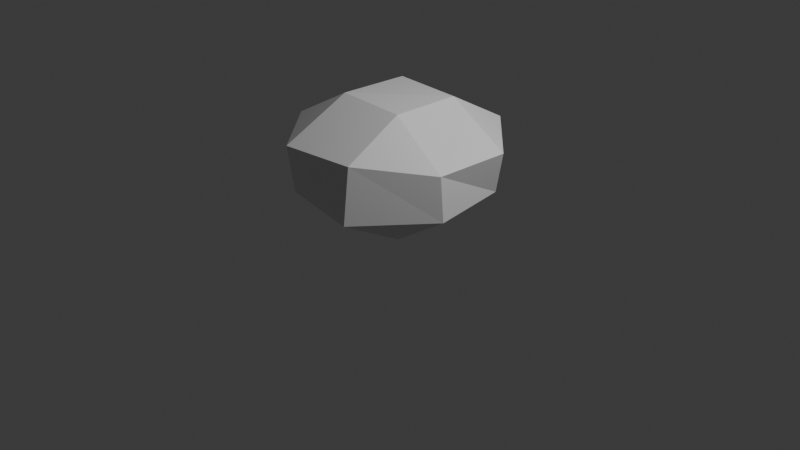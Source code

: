 # Source: Expedition_ChiseledRock.blend  (saved by Blender 5.2.44; exported with 4.5.12 LTS)
import bpy
from mathutils import Matrix  # noqa: F401  (used for matrix-valued properties, if any)

bpy.ops.wm.read_factory_settings(use_empty=True)
scene = bpy.context.scene
scene.name = 'Scene'

# ---- collections
col_collection = bpy.data.collections.new('Collection'); scene.collection.children.link(col_collection)

# ---- materials (node trees are filled in below, after node groups)
mat_material = bpy.data.materials.new('Material')
mat_material.alpha_threshold = 0.0
mat_material.use_backface_culling_lightprobe_volume = False
mat_material.roughness = 0.5
mat_material.line_color = (0.0, 0.0, 0.0, 1.0)
mat_expedition_slate = bpy.data.materials.new('Expedition slate')
mat_expedition_slate.diffuse_color = (0.28, 0.34, 0.32, 1.0)

# ---- material node trees
mat_material.use_nodes = True; mat_material.node_tree.nodes.clear()
_N = mat_material.node_tree.nodes; _L = mat_material.node_tree.links
n0 = _N.new('ShaderNodeOutputMaterial'); n0.name = 'Material Output'; n0.location = (200, 100)
n1 = _N.new('ShaderNodeBsdfPrincipled'); n1.name = 'Principled BSDF'; n1.location = (-200, 100)
n1.inputs[10].default_value = 0.005
_L.new(n1.outputs[0], n0.inputs[0])
n0.is_active_output = True
mat_expedition_slate.use_nodes = True; mat_expedition_slate.node_tree.nodes.clear()
_N = mat_expedition_slate.node_tree.nodes; _L = mat_expedition_slate.node_tree.links
n0 = _N.new('ShaderNodeBsdfPrincipled'); n0.name = 'Principled BSDF'; n0.location = (-200, 100)
n0.inputs[0].default_value = (0.28, 0.34, 0.32, 1.0)
n0.inputs[2].default_value = 0.9
n0.inputs[10].default_value = 0.005
n1 = _N.new('ShaderNodeOutputMaterial'); n1.name = 'Material Output'; n1.location = (200, 100)
_L.new(n0.outputs[0], n1.inputs[0])
n1.is_active_output = True

# ---- world
world_world = bpy.data.worlds.new('World'); scene.world = world_world
world_world.use_nodes = True; world_world.node_tree.nodes.clear()
_N = world_world.node_tree.nodes; _L = world_world.node_tree.links
n0 = _N.new('ShaderNodeOutputWorld'); n0.name = 'World Output'; n0.location = (200, 100)
n1 = _N.new('ShaderNodeBackground'); n1.name = 'Background'; n1.location = (-200, 100)
n1.inputs[0].default_value = (0.05088, 0.05088, 0.05088, 1.0)
_L.new(n1.outputs[0], n0.inputs[0])
n0.is_active_output = True
world_world.color = (0.05088, 0.05088, 0.05088)
world_world.sun_shadow_jitter_overblur = 0.0

# ---- cameras
cam_camera = bpy.data.cameras.new('Camera')
cam_camera.clip_end = 100.0
cam_camera.ortho_scale = 7.314

# ---- lights
light_light = bpy.data.lights.new('Light', 'POINT')
light_light.energy = 1000.0
light_light.shadow_soft_size = 0.1

# ---- meshes
me_cube = bpy.data.meshes.new('Cube')
me_cube.from_pydata([(0.4122, 1.008, 0.9595), (0.4192, 0.3162, 1.343), (1.047, 0.3524, 0.9328), (0.3551, 0.4589, 0.06029), (0.3494, 1.04, 0.4115), (0.95, 0.3742, 0.5002), (0.962, -0.3892, 0.8913), (0.3915, -0.3931, 1.33), (0.4152, -1.017, 1.003), (0.9991, -0.3854, 0.4393), (0.4225, -1.089, 0.4347), (0.4065, -0.4026, 0.05767), (-0.4014, 1.001, 0.9492), (-0.989, 0.3892, 0.9518), (-0.4148, 0.435, 1.309), (-0.9937, 0.3527, 0.3861), (-0.3957, 0.9419, 0.4069), (-0.3644, 0.3833, 0.08059), (-1.043, -0.3818, 0.9698), (-0.4404, -1.044, 0.9602), (-0.3711, -0.3659, 1.341), (-0.4638, -0.3778, 0.0), (-0.4087, -0.9893, 0.476), (-0.9769, -0.4067, 0.4148)], [], [(0, 1, 2), (3, 4, 5), (6, 7, 8), (9, 10, 11), (12, 13, 14), (15, 16, 17), (18, 19, 20), (21, 22, 23), (17, 21, 23, 15), (3, 17, 16, 4), (2, 5, 4, 0), (22, 19, 18, 23), (8, 10, 9, 6), (12, 16, 15, 13), (7, 20, 19, 8), (1, 7, 6, 2), (21, 11, 10, 22), (20, 14, 13, 18), (14, 1, 0, 12), (11, 3, 5, 9), (16, 12, 0, 4), (5, 2, 6, 9), (1, 14, 20, 7), (17, 3, 11, 21), (10, 8, 19, 22), (23, 18, 13, 15)])
_uv = me_cube.uv_layers.new(name='UVMap')
_uv.uv.foreach_set('vector', [0.55, 0.425, 0.6625, 0.5, 0.55, 0.5562, 0.3, 0.575, 0.375, 0.4625, 0.4313, 0.575, 0.55, 0.6937, 0.6625, 0.75, 0.55, 0.825, 0.4312, 0.675, 0.375, 0.7875, 0.3, 0.675, 0.55, 0.3062, 0.55, 0.175, 0.625, 0.225, 0.125, 0.575, 0.2, 0.5, 0.2, 0.575, 0.55, 0.075, 0.55, 0.0, 0.625, 0.075, 0.2, 0.675, 0.2, 0.75, 0.125, 0.675, 0.2, 0.575, 0.2, 0.675, 0.125, 0.675, 0.125, 0.575, 0.3, 0.575, 0.2, 0.575, 0.2, 0.5, 0.375, 0.4625, 0.55, 0.5562, 0.4313, 0.575, 0.375, 0.4625, 0.55, 0.425, 0.45, 0.0, 0.55, 0.0, 0.55, 0.075, 0.45, 0.075, 0.55, 0.825, 0.375, 0.7875, 0.4312, 0.675, 0.55, 0.6937, 0.55, 0.3062, 0.45, 0.325, 0.45, 0.175, 0.55, 0.175, 0.6625, 0.75, 0.625, 0.925, 0.55, 0.925, 0.55, 0.825, 0.6625, 0.5, 0.6625, 0.75, 0.55, 0.6937, 0.55, 0.5562, 0.2, 0.675, 0.3, 0.675, 0.375, 0.7875, 0.2, 0.75, 0.625, 0.075, 0.625, 0.225, 0.55, 0.175, 0.55, 0.075, 0.625, 0.225, 0.6625, 0.5, 0.55, 0.425, 0.55, 0.3062, 0.3, 0.675, 0.3, 0.575, 0.4313, 0.575, 0.4312, 0.675, 0.45, 0.325, 0.55, 0.3062, 0.55, 0.425, 0.375, 0.4625, 0.4313, 0.575, 0.55, 0.5562, 0.55, 0.6937, 0.4312, 0.675, 0.6625, 0.5, 0.8, 0.575, 0.8, 0.675, 0.6625, 0.75, 0.2, 0.575, 0.3, 0.575, 0.3, 0.675, 0.2, 0.675, 0.375, 0.7875, 0.55, 0.825, 0.55, 0.925, 0.45, 0.925, 0.45, 0.075, 0.55, 0.075, 0.55, 0.175, 0.45, 0.175])
me_cube.materials.append(mat_material)
me_cube.materials.append(mat_expedition_slate)
me_cube.use_mirror_vertex_groups = False
me_cube.update()

# ---- objects
ob_expedition_chiseledrock = bpy.data.objects.new('Expedition_ChiseledRock', me_cube)
ob_light = bpy.data.objects.new('Light', light_light)
ob_camera = bpy.data.objects.new('Camera', cam_camera)

# ---- transforms, parenting, visibility, modifiers, constraints
ob_expedition_chiseledrock.location = (0.0, 0.0, 0.0)
ob_expedition_chiseledrock.lock_rotations_4d = False
ob_expedition_chiseledrock.empty_display_type = 'ARROWS'
ob_expedition_chiseledrock.lineart.crease_threshold = 0.0
ob_light.location = (4.076, 1.005, 5.904)
ob_light.rotation_euler = (0.6503, 0.05522, 1.866)
ob_light.lock_rotations_4d = False
ob_light.empty_display_type = 'ARROWS'
ob_light.color = (0.0, 0.0, 0.0, 0.0)
ob_light.lineart.crease_threshold = 0.0
ob_camera.location = (7.359, -6.926, 4.958)
ob_camera.rotation_euler = (1.109, 0.0, 0.8149)
ob_camera.lock_rotations_4d = False
ob_camera.empty_display_type = 'ARROWS'
ob_camera.color = (0.0, 0.0, 0.0, 0.0)
ob_camera.display_type = 'WIRE'
ob_camera.lineart.crease_threshold = 0.0

# ---- collection membership
col_collection.objects.link(ob_expedition_chiseledrock)
col_collection.objects.link(ob_light)
col_collection.objects.link(ob_camera)

# ---- scene / render settings (as saved in the file)
scene.camera = ob_camera
scene.frame_start = 1; scene.frame_end = 250; scene.frame_set(1)
scene.render.engine = 'BLENDER_EEVEE_NEXT'
scene.render.bake_bias = 0.0
scene.render.bake_samples = 0
scene.render.compositor_device = 'GPU'
scene.eevee.use_volume_custom_range = False
scene.eevee.fast_gi_thickness_near = 0.1
scene.eevee.fast_gi_thickness_far = 0.0
scene.eevee.ray_tracing_options.screen_trace_thickness = 0.1
bpy.context.view_layer.update()
